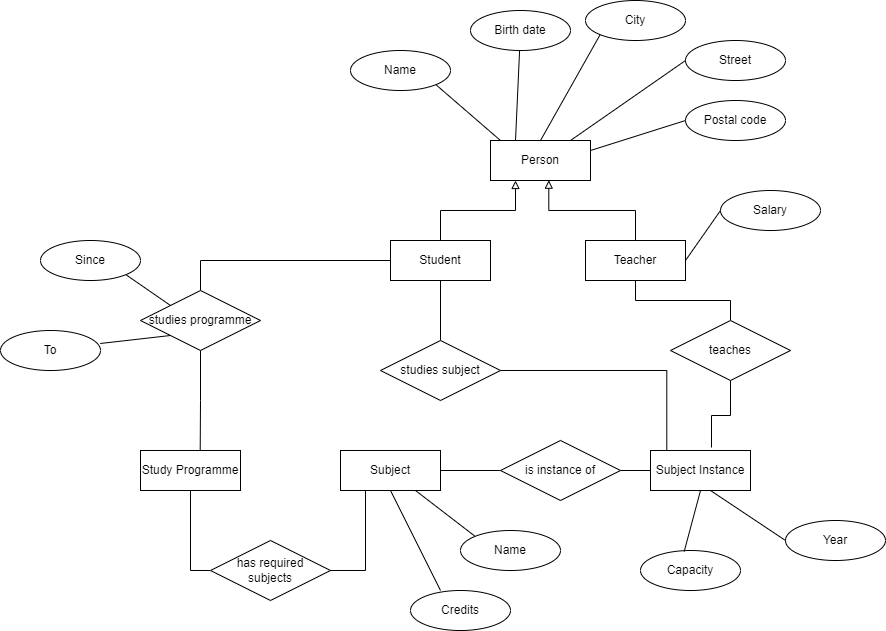

The diagram above was exported from draw.io. Its source (the exported page's mxGraphModel, read from the mxfile embedded in the PNG):
<mxGraphModel dx="1597" dy="446" grid="1" gridSize="10" guides="1" tooltips="1" connect="1" arrows="1" fold="1" page="1" pageScale="1" pageWidth="850" pageHeight="1100" math="0" shadow="0" extFonts="Permanent Marker^https://fonts.googleapis.com/css?family=Permanent+Marker">
  <root>
    <mxCell id="0" />
    <mxCell id="1" parent="0" />
    <mxCell id="No-BRlqQ5Kvyl-DgjcPl-2" value="Person" style="whiteSpace=wrap;html=1;align=center;" vertex="1" parent="1">
      <mxGeometry x="330" y="210" width="100" height="40" as="geometry" />
    </mxCell>
    <mxCell id="No-BRlqQ5Kvyl-DgjcPl-15" style="edgeStyle=orthogonalEdgeStyle;rounded=0;orthogonalLoop=1;jettySize=auto;html=1;entryX=0.5;entryY=0;entryDx=0;entryDy=0;endArrow=none;endFill=0;" edge="1" parent="1" source="No-BRlqQ5Kvyl-DgjcPl-3" target="No-BRlqQ5Kvyl-DgjcPl-10">
      <mxGeometry relative="1" as="geometry" />
    </mxCell>
    <mxCell id="No-BRlqQ5Kvyl-DgjcPl-20" style="edgeStyle=orthogonalEdgeStyle;rounded=0;orthogonalLoop=1;jettySize=auto;html=1;entryX=0.583;entryY=0.992;entryDx=0;entryDy=0;entryPerimeter=0;endArrow=block;endFill=0;" edge="1" parent="1" source="No-BRlqQ5Kvyl-DgjcPl-3" target="No-BRlqQ5Kvyl-DgjcPl-2">
      <mxGeometry relative="1" as="geometry" />
    </mxCell>
    <mxCell id="No-BRlqQ5Kvyl-DgjcPl-3" value="Teacher" style="whiteSpace=wrap;html=1;align=center;" vertex="1" parent="1">
      <mxGeometry x="425" y="310" width="100" height="40" as="geometry" />
    </mxCell>
    <mxCell id="No-BRlqQ5Kvyl-DgjcPl-12" style="edgeStyle=orthogonalEdgeStyle;rounded=0;orthogonalLoop=1;jettySize=auto;html=1;entryX=0.5;entryY=0;entryDx=0;entryDy=0;endArrow=none;endFill=0;" edge="1" parent="1" source="No-BRlqQ5Kvyl-DgjcPl-4" target="No-BRlqQ5Kvyl-DgjcPl-9">
      <mxGeometry relative="1" as="geometry" />
    </mxCell>
    <mxCell id="No-BRlqQ5Kvyl-DgjcPl-19" style="edgeStyle=orthogonalEdgeStyle;rounded=0;orthogonalLoop=1;jettySize=auto;html=1;entryX=0.25;entryY=1;entryDx=0;entryDy=0;endArrow=block;endFill=0;" edge="1" parent="1" source="No-BRlqQ5Kvyl-DgjcPl-4" target="No-BRlqQ5Kvyl-DgjcPl-2">
      <mxGeometry relative="1" as="geometry" />
    </mxCell>
    <mxCell id="No-BRlqQ5Kvyl-DgjcPl-22" style="edgeStyle=orthogonalEdgeStyle;rounded=0;orthogonalLoop=1;jettySize=auto;html=1;entryX=0.5;entryY=0;entryDx=0;entryDy=0;endArrow=none;endFill=0;" edge="1" parent="1" source="No-BRlqQ5Kvyl-DgjcPl-4" target="No-BRlqQ5Kvyl-DgjcPl-8">
      <mxGeometry relative="1" as="geometry" />
    </mxCell>
    <mxCell id="No-BRlqQ5Kvyl-DgjcPl-4" value="Student" style="whiteSpace=wrap;html=1;align=center;" vertex="1" parent="1">
      <mxGeometry x="230" y="310" width="100" height="40" as="geometry" />
    </mxCell>
    <mxCell id="No-BRlqQ5Kvyl-DgjcPl-18" style="edgeStyle=orthogonalEdgeStyle;rounded=0;orthogonalLoop=1;jettySize=auto;html=1;exitX=1;exitY=0.5;exitDx=0;exitDy=0;entryX=0;entryY=0.5;entryDx=0;entryDy=0;endArrow=none;endFill=0;" edge="1" parent="1" source="No-BRlqQ5Kvyl-DgjcPl-5" target="No-BRlqQ5Kvyl-DgjcPl-11">
      <mxGeometry relative="1" as="geometry" />
    </mxCell>
    <mxCell id="No-BRlqQ5Kvyl-DgjcPl-5" value="Subject" style="whiteSpace=wrap;html=1;align=center;" vertex="1" parent="1">
      <mxGeometry x="180" y="520" width="100" height="40" as="geometry" />
    </mxCell>
    <mxCell id="No-BRlqQ5Kvyl-DgjcPl-6" value="Subject Instance" style="whiteSpace=wrap;html=1;align=center;" vertex="1" parent="1">
      <mxGeometry x="490" y="520" width="100" height="40" as="geometry" />
    </mxCell>
    <mxCell id="No-BRlqQ5Kvyl-DgjcPl-25" style="edgeStyle=orthogonalEdgeStyle;rounded=0;orthogonalLoop=1;jettySize=auto;html=1;exitX=0.5;exitY=1;exitDx=0;exitDy=0;entryX=0;entryY=0.5;entryDx=0;entryDy=0;endArrow=none;endFill=0;" edge="1" parent="1" source="No-BRlqQ5Kvyl-DgjcPl-7" target="No-BRlqQ5Kvyl-DgjcPl-24">
      <mxGeometry relative="1" as="geometry" />
    </mxCell>
    <mxCell id="No-BRlqQ5Kvyl-DgjcPl-7" value="Study Programme" style="whiteSpace=wrap;html=1;align=center;" vertex="1" parent="1">
      <mxGeometry x="-20" y="520" width="100" height="40" as="geometry" />
    </mxCell>
    <mxCell id="No-BRlqQ5Kvyl-DgjcPl-23" style="edgeStyle=orthogonalEdgeStyle;rounded=0;orthogonalLoop=1;jettySize=auto;html=1;exitX=0.5;exitY=1;exitDx=0;exitDy=0;entryX=0.597;entryY=0.008;entryDx=0;entryDy=0;entryPerimeter=0;endArrow=none;endFill=0;" edge="1" parent="1" source="No-BRlqQ5Kvyl-DgjcPl-8" target="No-BRlqQ5Kvyl-DgjcPl-7">
      <mxGeometry relative="1" as="geometry" />
    </mxCell>
    <mxCell id="No-BRlqQ5Kvyl-DgjcPl-8" value="studies programme" style="shape=rhombus;perimeter=rhombusPerimeter;whiteSpace=wrap;html=1;align=center;" vertex="1" parent="1">
      <mxGeometry x="-20" y="360" width="120" height="60" as="geometry" />
    </mxCell>
    <mxCell id="No-BRlqQ5Kvyl-DgjcPl-14" style="edgeStyle=orthogonalEdgeStyle;rounded=0;orthogonalLoop=1;jettySize=auto;html=1;exitX=1;exitY=0.5;exitDx=0;exitDy=0;entryX=0.163;entryY=-0.008;entryDx=0;entryDy=0;entryPerimeter=0;endArrow=none;endFill=0;" edge="1" parent="1" source="No-BRlqQ5Kvyl-DgjcPl-9" target="No-BRlqQ5Kvyl-DgjcPl-6">
      <mxGeometry relative="1" as="geometry" />
    </mxCell>
    <mxCell id="No-BRlqQ5Kvyl-DgjcPl-9" value="studies subject" style="shape=rhombus;perimeter=rhombusPerimeter;whiteSpace=wrap;html=1;align=center;" vertex="1" parent="1">
      <mxGeometry x="220" y="410" width="120" height="60" as="geometry" />
    </mxCell>
    <mxCell id="No-BRlqQ5Kvyl-DgjcPl-16" style="edgeStyle=orthogonalEdgeStyle;rounded=0;orthogonalLoop=1;jettySize=auto;html=1;entryX=0.61;entryY=-0.075;entryDx=0;entryDy=0;entryPerimeter=0;endArrow=none;endFill=0;" edge="1" parent="1" source="No-BRlqQ5Kvyl-DgjcPl-10" target="No-BRlqQ5Kvyl-DgjcPl-6">
      <mxGeometry relative="1" as="geometry" />
    </mxCell>
    <mxCell id="No-BRlqQ5Kvyl-DgjcPl-10" value="teaches" style="shape=rhombus;perimeter=rhombusPerimeter;whiteSpace=wrap;html=1;align=center;" vertex="1" parent="1">
      <mxGeometry x="510" y="390" width="120" height="60" as="geometry" />
    </mxCell>
    <mxCell id="No-BRlqQ5Kvyl-DgjcPl-17" style="edgeStyle=orthogonalEdgeStyle;rounded=0;orthogonalLoop=1;jettySize=auto;html=1;entryX=0;entryY=0.5;entryDx=0;entryDy=0;endArrow=none;endFill=0;" edge="1" parent="1" source="No-BRlqQ5Kvyl-DgjcPl-11" target="No-BRlqQ5Kvyl-DgjcPl-6">
      <mxGeometry relative="1" as="geometry" />
    </mxCell>
    <mxCell id="No-BRlqQ5Kvyl-DgjcPl-11" value="is instance of" style="shape=rhombus;perimeter=rhombusPerimeter;whiteSpace=wrap;html=1;align=center;" vertex="1" parent="1">
      <mxGeometry x="340" y="510" width="120" height="60" as="geometry" />
    </mxCell>
    <mxCell id="No-BRlqQ5Kvyl-DgjcPl-26" style="edgeStyle=orthogonalEdgeStyle;rounded=0;orthogonalLoop=1;jettySize=auto;html=1;exitX=1;exitY=0.5;exitDx=0;exitDy=0;entryX=0.25;entryY=1;entryDx=0;entryDy=0;endArrow=none;endFill=0;" edge="1" parent="1" source="No-BRlqQ5Kvyl-DgjcPl-24" target="No-BRlqQ5Kvyl-DgjcPl-5">
      <mxGeometry relative="1" as="geometry" />
    </mxCell>
    <mxCell id="No-BRlqQ5Kvyl-DgjcPl-24" value="has required&lt;br&gt;subjects" style="shape=rhombus;perimeter=rhombusPerimeter;whiteSpace=wrap;html=1;align=center;" vertex="1" parent="1">
      <mxGeometry x="50" y="610" width="120" height="60" as="geometry" />
    </mxCell>
    <mxCell id="No-BRlqQ5Kvyl-DgjcPl-27" value="Name" style="ellipse;whiteSpace=wrap;html=1;align=center;" vertex="1" parent="1">
      <mxGeometry x="190" y="120" width="100" height="40" as="geometry" />
    </mxCell>
    <mxCell id="No-BRlqQ5Kvyl-DgjcPl-28" value="Birth date&lt;span style=&quot;color: rgba(0, 0, 0, 0); font-family: monospace; font-size: 0px; text-align: start;&quot;&gt;%3CmxGraphModel%3E%3Croot%3E%3CmxCell%20id%3D%220%22%2F%3E%3CmxCell%20id%3D%221%22%20parent%3D%220%22%2F%3E%3CmxCell%20id%3D%222%22%20value%3D%22Name%22%20style%3D%22ellipse%3BwhiteSpace%3Dwrap%3Bhtml%3D1%3Balign%3Dcenter%3B%22%20vertex%3D%221%22%20parent%3D%221%22%3E%3CmxGeometry%20x%3D%22190%22%20y%3D%22120%22%20width%3D%22100%22%20height%3D%2240%22%20as%3D%22geometry%22%2F%3E%3C%2FmxCell%3E%3C%2Froot%3E%3C%2FmxGraphModel%3E&lt;/span&gt;" style="ellipse;whiteSpace=wrap;html=1;align=center;" vertex="1" parent="1">
      <mxGeometry x="310" y="80" width="100" height="40" as="geometry" />
    </mxCell>
    <mxCell id="No-BRlqQ5Kvyl-DgjcPl-29" value="City" style="ellipse;whiteSpace=wrap;html=1;align=center;" vertex="1" parent="1">
      <mxGeometry x="425" y="70" width="100" height="40" as="geometry" />
    </mxCell>
    <mxCell id="No-BRlqQ5Kvyl-DgjcPl-30" value="Street" style="ellipse;whiteSpace=wrap;html=1;align=center;" vertex="1" parent="1">
      <mxGeometry x="525" y="110" width="100" height="40" as="geometry" />
    </mxCell>
    <mxCell id="No-BRlqQ5Kvyl-DgjcPl-31" value="Postal code" style="ellipse;whiteSpace=wrap;html=1;align=center;" vertex="1" parent="1">
      <mxGeometry x="525" y="170" width="100" height="40" as="geometry" />
    </mxCell>
    <mxCell id="No-BRlqQ5Kvyl-DgjcPl-33" value="" style="endArrow=none;html=1;rounded=0;exitX=1;exitY=1;exitDx=0;exitDy=0;" edge="1" parent="1" source="No-BRlqQ5Kvyl-DgjcPl-27">
      <mxGeometry relative="1" as="geometry">
        <mxPoint x="220" y="250" as="sourcePoint" />
        <mxPoint x="340" y="210" as="targetPoint" />
      </mxGeometry>
    </mxCell>
    <mxCell id="No-BRlqQ5Kvyl-DgjcPl-34" value="" style="endArrow=none;html=1;rounded=0;entryX=0.25;entryY=0;entryDx=0;entryDy=0;" edge="1" parent="1" source="No-BRlqQ5Kvyl-DgjcPl-28" target="No-BRlqQ5Kvyl-DgjcPl-2">
      <mxGeometry relative="1" as="geometry">
        <mxPoint x="285.35533905932743" y="164.14213562373095" as="sourcePoint" />
        <mxPoint x="350" y="220" as="targetPoint" />
      </mxGeometry>
    </mxCell>
    <mxCell id="No-BRlqQ5Kvyl-DgjcPl-35" value="" style="endArrow=none;html=1;rounded=0;exitX=0;exitY=1;exitDx=0;exitDy=0;entryX=0.5;entryY=0;entryDx=0;entryDy=0;" edge="1" parent="1" source="No-BRlqQ5Kvyl-DgjcPl-29" target="No-BRlqQ5Kvyl-DgjcPl-2">
      <mxGeometry relative="1" as="geometry">
        <mxPoint x="295.35533905932743" y="174.14213562373095" as="sourcePoint" />
        <mxPoint x="360" y="230" as="targetPoint" />
      </mxGeometry>
    </mxCell>
    <mxCell id="No-BRlqQ5Kvyl-DgjcPl-36" value="" style="endArrow=none;html=1;rounded=0;exitX=0;exitY=0.5;exitDx=0;exitDy=0;" edge="1" parent="1" source="No-BRlqQ5Kvyl-DgjcPl-30">
      <mxGeometry relative="1" as="geometry">
        <mxPoint x="305.35533905932743" y="184.14213562373095" as="sourcePoint" />
        <mxPoint x="410" y="210" as="targetPoint" />
      </mxGeometry>
    </mxCell>
    <mxCell id="No-BRlqQ5Kvyl-DgjcPl-37" value="" style="endArrow=none;html=1;rounded=0;exitX=1;exitY=0.25;exitDx=0;exitDy=0;entryX=0;entryY=0.5;entryDx=0;entryDy=0;" edge="1" parent="1" source="No-BRlqQ5Kvyl-DgjcPl-2" target="No-BRlqQ5Kvyl-DgjcPl-31">
      <mxGeometry relative="1" as="geometry">
        <mxPoint x="315.35533905932743" y="194.14213562373095" as="sourcePoint" />
        <mxPoint x="380" y="250" as="targetPoint" />
      </mxGeometry>
    </mxCell>
    <mxCell id="No-BRlqQ5Kvyl-DgjcPl-38" value="Salary" style="ellipse;whiteSpace=wrap;html=1;align=center;" vertex="1" parent="1">
      <mxGeometry x="560" y="260" width="100" height="40" as="geometry" />
    </mxCell>
    <mxCell id="No-BRlqQ5Kvyl-DgjcPl-39" value="" style="endArrow=none;html=1;rounded=0;exitX=1;exitY=0.5;exitDx=0;exitDy=0;entryX=0;entryY=0.5;entryDx=0;entryDy=0;" edge="1" parent="1" source="No-BRlqQ5Kvyl-DgjcPl-3" target="No-BRlqQ5Kvyl-DgjcPl-38">
      <mxGeometry relative="1" as="geometry">
        <mxPoint x="480" y="250" as="sourcePoint" />
        <mxPoint x="575" y="220" as="targetPoint" />
      </mxGeometry>
    </mxCell>
    <mxCell id="No-BRlqQ5Kvyl-DgjcPl-40" value="Year" style="ellipse;whiteSpace=wrap;html=1;align=center;" vertex="1" parent="1">
      <mxGeometry x="625" y="590" width="100" height="40" as="geometry" />
    </mxCell>
    <mxCell id="No-BRlqQ5Kvyl-DgjcPl-42" value="Capacity" style="ellipse;whiteSpace=wrap;html=1;align=center;" vertex="1" parent="1">
      <mxGeometry x="480" y="620" width="100" height="40" as="geometry" />
    </mxCell>
    <mxCell id="No-BRlqQ5Kvyl-DgjcPl-45" value="" style="endArrow=none;html=1;rounded=0;exitX=0.5;exitY=1;exitDx=0;exitDy=0;entryX=0.437;entryY=0.025;entryDx=0;entryDy=0;entryPerimeter=0;" edge="1" parent="1" source="No-BRlqQ5Kvyl-DgjcPl-6" target="No-BRlqQ5Kvyl-DgjcPl-42">
      <mxGeometry relative="1" as="geometry">
        <mxPoint x="390" y="650" as="sourcePoint" />
        <mxPoint x="550" y="650" as="targetPoint" />
      </mxGeometry>
    </mxCell>
    <mxCell id="No-BRlqQ5Kvyl-DgjcPl-47" value="" style="endArrow=none;html=1;rounded=0;exitX=0.6;exitY=1;exitDx=0;exitDy=0;entryX=0;entryY=0.5;entryDx=0;entryDy=0;exitPerimeter=0;" edge="1" parent="1" source="No-BRlqQ5Kvyl-DgjcPl-6" target="No-BRlqQ5Kvyl-DgjcPl-40">
      <mxGeometry relative="1" as="geometry">
        <mxPoint x="550" y="570" as="sourcePoint" />
        <mxPoint x="533.6999999999998" y="631" as="targetPoint" />
      </mxGeometry>
    </mxCell>
    <mxCell id="No-BRlqQ5Kvyl-DgjcPl-48" value="Name" style="ellipse;whiteSpace=wrap;html=1;align=center;" vertex="1" parent="1">
      <mxGeometry x="300" y="600" width="100" height="40" as="geometry" />
    </mxCell>
    <mxCell id="No-BRlqQ5Kvyl-DgjcPl-49" value="Credits" style="ellipse;whiteSpace=wrap;html=1;align=center;" vertex="1" parent="1">
      <mxGeometry x="250" y="660" width="100" height="40" as="geometry" />
    </mxCell>
    <mxCell id="No-BRlqQ5Kvyl-DgjcPl-50" value="" style="endArrow=none;html=1;rounded=0;entryX=0.3;entryY=0;entryDx=0;entryDy=0;entryPerimeter=0;exitX=0.5;exitY=1;exitDx=0;exitDy=0;" edge="1" parent="1" source="No-BRlqQ5Kvyl-DgjcPl-5" target="No-BRlqQ5Kvyl-DgjcPl-49">
      <mxGeometry relative="1" as="geometry">
        <mxPoint x="130" y="650" as="sourcePoint" />
        <mxPoint x="290" y="650" as="targetPoint" />
      </mxGeometry>
    </mxCell>
    <mxCell id="No-BRlqQ5Kvyl-DgjcPl-52" value="" style="endArrow=none;html=1;rounded=0;entryX=0;entryY=0;entryDx=0;entryDy=0;exitX=0.75;exitY=1;exitDx=0;exitDy=0;" edge="1" parent="1" source="No-BRlqQ5Kvyl-DgjcPl-5" target="No-BRlqQ5Kvyl-DgjcPl-48">
      <mxGeometry relative="1" as="geometry">
        <mxPoint x="240" y="570" as="sourcePoint" />
        <mxPoint x="290" y="670" as="targetPoint" />
      </mxGeometry>
    </mxCell>
    <mxCell id="No-BRlqQ5Kvyl-DgjcPl-53" value="Since" style="ellipse;whiteSpace=wrap;html=1;align=center;" vertex="1" parent="1">
      <mxGeometry x="-120" y="310" width="100" height="40" as="geometry" />
    </mxCell>
    <mxCell id="No-BRlqQ5Kvyl-DgjcPl-54" value="To" style="ellipse;whiteSpace=wrap;html=1;align=center;" vertex="1" parent="1">
      <mxGeometry x="-160" y="400" width="100" height="40" as="geometry" />
    </mxCell>
    <mxCell id="No-BRlqQ5Kvyl-DgjcPl-55" value="" style="endArrow=none;html=1;rounded=0;exitX=0.997;exitY=0.325;exitDx=0;exitDy=0;exitPerimeter=0;entryX=0;entryY=1;entryDx=0;entryDy=0;" edge="1" parent="1" source="No-BRlqQ5Kvyl-DgjcPl-54" target="No-BRlqQ5Kvyl-DgjcPl-8">
      <mxGeometry relative="1" as="geometry">
        <mxPoint x="60" y="450" as="sourcePoint" />
        <mxPoint x="220" y="450" as="targetPoint" />
      </mxGeometry>
    </mxCell>
    <mxCell id="No-BRlqQ5Kvyl-DgjcPl-56" value="" style="endArrow=none;html=1;rounded=0;exitX=1;exitY=1;exitDx=0;exitDy=0;entryX=0;entryY=0;entryDx=0;entryDy=0;" edge="1" parent="1" source="No-BRlqQ5Kvyl-DgjcPl-53" target="No-BRlqQ5Kvyl-DgjcPl-8">
      <mxGeometry relative="1" as="geometry">
        <mxPoint x="60" y="450" as="sourcePoint" />
        <mxPoint x="220" y="450" as="targetPoint" />
      </mxGeometry>
    </mxCell>
  </root>
</mxGraphModel>